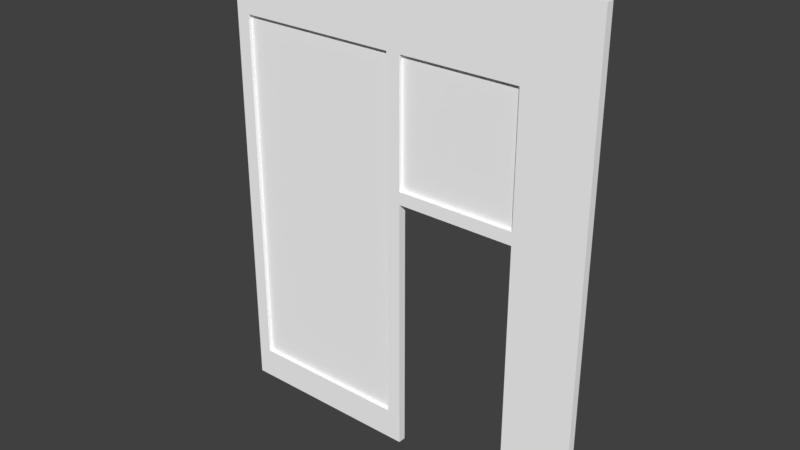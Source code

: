 # Source: T_RSTOCK_27.blend  (saved by Blender 2.79.0; exported with 4.5.12 LTS)
import bpy
from mathutils import Matrix  # noqa: F401  (used for matrix-valued properties, if any)

bpy.ops.wm.read_factory_settings(use_empty=True)
scene = bpy.context.scene
scene.name = 'Scene'

# ---- collections
col_collection_1 = bpy.data.collections.new('Collection 1'); scene.collection.children.link(col_collection_1)

# ---- materials (node trees are filled in below, after node groups)
mat_material_004 = bpy.data.materials.new('Material.004')
mat_material_004.alpha_threshold = 0.0
mat_material_004.use_transparent_shadow = False
mat_material_004.diffuse_color = (1.0, 1.0, 1.0, 1.0)
mat_material_004.roughness = 0.5
mat_material_005 = bpy.data.materials.new('Material.005')
mat_material_005.alpha_threshold = 0.0
mat_material_005.use_transparent_shadow = False
mat_material_005.diffuse_color = (1.0, 1.0, 1.0, 1.0)
mat_material_005.roughness = 0.5
mat_material_005.specular_intensity = 0.8

# ---- material node trees

# ---- world
world_world = bpy.data.worlds.new('World'); scene.world = world_world
world_world.color = (0.05088, 0.05088, 0.05088)
world_world.use_sun_shadow = False
world_world.sun_shadow_jitter_overblur = 0.0
world_world.cycles.sampling_method = 'MANUAL'

# ---- meshes
me_cube = bpy.data.meshes.new('Cube')
me_cube.from_pydata([(-1.747, 1.032, -2.357), (-1.747, 1.032, 2.837), (2.298, 1.032, -2.357), (2.298, 1.032, 2.837), (-1.466, 1.032, -2.357), (-1.466, 1.032, 2.837), (0.9137, 1.032, 2.837), (0.9137, 1.032, -2.357), (-1.747, 1.032, 3.092), (0.9137, 1.032, 3.092), (2.298, 1.032, 3.092), (-1.466, 1.032, 3.092), (-1.747, 1.032, 5.593), (0.9137, 1.032, 5.593), (2.298, 1.032, 5.593), (-1.466, 1.032, 5.593), (-1.747, 1.032, 7.146), (0.9137, 1.032, 7.146), (2.298, 1.032, 7.146), (-1.466, 1.032, 7.146), (-1.747, 0.654, -2.357), (-1.747, 0.654, 2.837), (2.298, 0.654, -2.357), (2.298, 0.654, 2.837), (-1.466, 0.654, -2.357), (0.9137, 0.654, 2.837), (0.9137, 0.654, -2.357), (-1.747, 0.654, 3.092), (2.298, 0.654, 3.092), (-1.747, 0.654, 5.593), (2.298, 0.654, 5.593), (-1.747, 0.654, 7.146), (2.298, 0.654, 7.146), (-1.466, 0.654, 7.146), (0.9137, 0.654, 7.146), (-1.466, 0.654, 2.837), (0.9137, 0.654, 3.092), (-1.466, 0.654, 3.092), (0.9137, 0.654, 5.593), (-1.466, 0.654, 5.593), (-1.605, 0.8284, 2.978), (-1.605, 0.8284, 5.656), (-1.591, 0.9072, 2.978), (-1.591, 0.9072, 5.656), (1.082, 0.8284, 2.978), (1.082, 0.8284, 5.656), (0.997, 0.9072, 2.978), (0.997, 0.9072, 5.656), (-1.747, 1.032, -1.73), (-1.466, 1.032, -1.73), (-1.466, 0.654, -1.73), (-1.747, 0.654, -1.73), (-5.056, 1.032, -1.73), (-5.056, 1.032, -2.357), (-5.056, 0.654, 5.593), (-5.056, 1.032, 5.593), (-5.056, 1.032, 7.146), (-5.056, 0.654, 7.146), (-5.056, 0.654, -2.357), (-5.056, 0.654, -1.73), (-5.334, 1.032, -1.73), (-5.334, 1.032, -2.357), (-5.334, 0.654, 5.593), (-5.334, 1.032, 5.593), (-5.334, 1.032, 7.146), (-5.334, 0.654, 7.146), (-5.334, 0.654, -2.357), (-5.334, 0.654, -1.73), (-5.268, 0.8284, -1.929), (-5.268, 0.8284, 5.76), (-5.261, 0.9072, -1.929), (-5.261, 0.9072, 5.76), (-1.588, 0.8284, -1.929), (-1.588, 0.8284, 5.76), (-1.626, 0.9072, -1.929), (-1.626, 0.9072, 5.76)], [], [(51, 21, 1, 48), (7, 6, 3, 2), (36, 25, 23, 28), (5, 1, 8, 11), (30, 32, 34, 38), (38, 39, 15, 13), (48, 1, 5, 49), (36, 37, 35, 25), (25, 6, 7, 26), (36, 38, 13, 9), (6, 5, 11, 9), (3, 6, 9, 10), (23, 3, 10, 28), (33, 31, 29, 39), (30, 14, 18, 32), (15, 12, 16, 19), (10, 9, 13, 14), (11, 8, 12, 15), (28, 10, 14, 30), (37, 27, 21, 35), (13, 15, 19, 17), (14, 13, 17, 18), (25, 35, 5, 6), (38, 36, 28, 30), (49, 5, 35, 50), (18, 17, 34, 32), (17, 19, 33, 34), (19, 16, 31, 33), (8, 27, 29, 12), (48, 0, 53, 52), (38, 34, 33, 39), (0, 4, 24, 20), (1, 21, 27, 8), (7, 2, 22, 26), (2, 3, 23, 22), (39, 29, 27, 37), (51, 20, 24, 50), (11, 15, 39, 37), (9, 11, 37, 36), (26, 22, 23, 25), (40, 41, 43, 42), (42, 43, 47, 46), (46, 47, 45, 44), (44, 45, 41, 40), (42, 46, 44, 40), (47, 43, 41, 45), (21, 51, 50, 35), (4, 49, 50, 24), (0, 48, 49, 4), (12, 29, 54, 55), (56, 55, 63, 64), (53, 58, 66, 61), (29, 31, 57, 54), (16, 12, 55, 56), (20, 51, 59, 58), (51, 48, 52, 59), (31, 16, 56, 57), (0, 20, 58, 53), (63, 62, 65, 64), (66, 67, 60, 61), (52, 53, 61, 60), (59, 54, 62, 67), (54, 57, 65, 62), (57, 56, 64, 65), (55, 52, 60, 63), (58, 59, 67, 66), (63, 60, 67, 62), (55, 54, 59, 52), (68, 69, 71, 70), (70, 71, 75, 74), (74, 75, 73, 72), (72, 73, 69, 68), (70, 74, 72, 68), (75, 71, 69, 73)])
me_cube.polygons.foreach_set('material_index', [0, 0, 0, 0, 0, 0, 0, 0, 0, 0, 0, 0, 0, 0, 0, 0, 0, 0, 0, 0, 0, 0, 0, 0, 0, 0, 0, 0, 0, 0, 0, 0, 0, 0, 0, 0, 0, 0, 0, 0, 1, 1, 1, 1, 1, 1, 0, 0, 0, 0, 0, 0, 0, 0, 0, 0, 0, 0, 0, 0, 0, 0, 0, 0, 0, 0, 0, 0, 1, 1, 1, 1, 1, 1])
me_cube.materials.append(mat_material_004)
me_cube.materials.append(mat_material_005)
me_cube.use_remesh_preserve_volume = False
me_cube.use_remesh_preserve_attributes = False
me_cube.use_mirror_vertex_groups = False
me_cube.update()

# ---- objects
ob_cube_001 = bpy.data.objects.new('Cube.001', me_cube)

# ---- transforms, parenting, visibility, modifiers, constraints
ob_cube_001.location = (0.2071, 1.894, 0.9245)
ob_cube_001.scale = (0.8158, 0.3405, 0.8158)
ob_cube_001.lineart.crease_threshold = 0.0

# ---- collection membership
col_collection_1.objects.link(ob_cube_001)

# ---- scene / render settings (as saved in the file)
scene.frame_start = 1; scene.frame_end = 250; scene.frame_set(1)
scene.render.engine = 'BLENDER_EEVEE_NEXT'
scene.render.resolution_percentage = 50
scene.render.dither_intensity = 0.0
scene.cycles.use_denoising = False
scene.cycles.samples = 128
scene.cycles.sampling_pattern = 'TABULATED_SOBOL'
scene.cycles.use_adaptive_sampling = False
scene.cycles.use_light_tree = False
scene.cycles.blur_glossy = 0.0
scene.cycles.sample_clamp_indirect = 0.0
scene.view_settings.view_transform = 'Standard'
bpy.context.view_layer.update()

# ---- added for rendering (the .blend has no active camera and no usable light): camera, sun
cam_auto = bpy.data.cameras.new('AutoCamera')
cam_auto.lens = 50.0
cam_auto.sensor_width = 36.0
cam_auto.clip_end = 1000.0
ob_auto_camera = bpy.data.objects.new('AutoCamera', cam_auto)
scene.collection.objects.link(ob_auto_camera)
ob_auto_camera.location = (8.16962, -8.85913, 10.2384)
ob_auto_camera.rotation_euler = (1.09748, -7.21219e-08, 0.694738)
scene.camera = ob_auto_camera
light_auto_sun = bpy.data.lights.new('AutoSun', 'SUN')
light_auto_sun.energy = 3.0
light_auto_sun.angle = 0.0523599
ob_auto_sun = bpy.data.objects.new('AutoSun', light_auto_sun)
scene.collection.objects.link(ob_auto_sun)
ob_auto_sun.rotation_euler = (0.872665, 0.174533, 0.523599)
bpy.context.view_layer.update()
